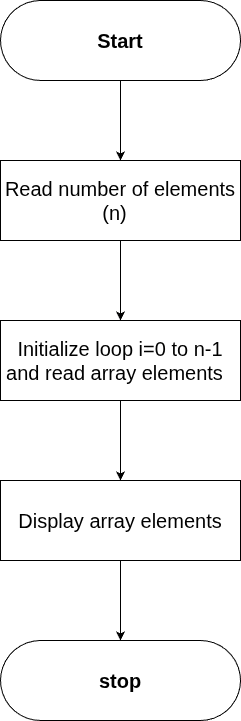

The diagram above was exported from draw.io. Its source (the exported page's mxGraphModel, read from the mxfile embedded in the PNG):
<mxGraphModel dx="1342" dy="737" grid="1" gridSize="10" guides="1" tooltips="1" connect="1" arrows="1" fold="1" page="1" pageScale="1" pageWidth="827" pageHeight="1169" math="0" shadow="0">
  <root>
    <mxCell id="0" />
    <mxCell id="1" parent="0" />
    <mxCell id="_8oLx34nt2rCVUw7FEOk-1" value="" style="rounded=1;whiteSpace=wrap;html=1;arcSize=50;" vertex="1" parent="1">
      <mxGeometry x="280" y="80" width="240" height="80" as="geometry" />
    </mxCell>
    <mxCell id="_8oLx34nt2rCVUw7FEOk-14" value="" style="edgeStyle=orthogonalEdgeStyle;rounded=0;orthogonalLoop=1;jettySize=auto;html=1;" edge="1" parent="1" source="_8oLx34nt2rCVUw7FEOk-2" target="_8oLx34nt2rCVUw7FEOk-6">
      <mxGeometry relative="1" as="geometry" />
    </mxCell>
    <mxCell id="_8oLx34nt2rCVUw7FEOk-2" value="&lt;b&gt;&lt;font&gt;Start&lt;/font&gt;&lt;/b&gt;" style="text;html=1;whiteSpace=wrap;strokeColor=none;fillColor=none;align=center;verticalAlign=middle;rounded=0;fontSize=20;" vertex="1" parent="1">
      <mxGeometry x="280" y="80" width="240" height="80" as="geometry" />
    </mxCell>
    <mxCell id="_8oLx34nt2rCVUw7FEOk-4" value="" style="rounded=0;whiteSpace=wrap;html=1;" vertex="1" parent="1">
      <mxGeometry x="280" y="240" width="240" height="80" as="geometry" />
    </mxCell>
    <mxCell id="_8oLx34nt2rCVUw7FEOk-15" value="" style="edgeStyle=orthogonalEdgeStyle;rounded=0;orthogonalLoop=1;jettySize=auto;html=1;" edge="1" parent="1" source="_8oLx34nt2rCVUw7FEOk-6" target="_8oLx34nt2rCVUw7FEOk-8">
      <mxGeometry relative="1" as="geometry" />
    </mxCell>
    <mxCell id="_8oLx34nt2rCVUw7FEOk-6" value="&lt;div&gt;Read number of&amp;nbsp;&lt;span style=&quot;background-color: transparent; color: light-dark(rgb(0, 0, 0), rgb(255, 255, 255));&quot;&gt;elements (n)&amp;nbsp;&amp;nbsp;&lt;/span&gt;&lt;/div&gt;" style="text;html=1;whiteSpace=wrap;strokeColor=none;fillColor=none;align=center;verticalAlign=middle;rounded=0;fontSize=20;" vertex="1" parent="1">
      <mxGeometry x="280" y="240" width="240" height="80" as="geometry" />
    </mxCell>
    <mxCell id="_8oLx34nt2rCVUw7FEOk-7" value="" style="rounded=0;whiteSpace=wrap;html=1;" vertex="1" parent="1">
      <mxGeometry x="280" y="400" width="240" height="80" as="geometry" />
    </mxCell>
    <mxCell id="_8oLx34nt2rCVUw7FEOk-16" value="" style="edgeStyle=orthogonalEdgeStyle;rounded=0;orthogonalLoop=1;jettySize=auto;html=1;" edge="1" parent="1" source="_8oLx34nt2rCVUw7FEOk-8" target="_8oLx34nt2rCVUw7FEOk-10">
      <mxGeometry relative="1" as="geometry" />
    </mxCell>
    <mxCell id="_8oLx34nt2rCVUw7FEOk-8" value="&lt;div&gt;Initialize loop i=0&amp;nbsp;&lt;span style=&quot;background-color: transparent; color: light-dark(rgb(0, 0, 0), rgb(255, 255, 255));&quot;&gt;to n-1 and read&amp;nbsp;&lt;/span&gt;&lt;span style=&quot;background-color: transparent; color: light-dark(rgb(0, 0, 0), rgb(255, 255, 255));&quot;&gt;array elements&amp;nbsp;&amp;nbsp;&lt;/span&gt;&lt;/div&gt;" style="text;html=1;whiteSpace=wrap;strokeColor=none;fillColor=none;align=center;verticalAlign=middle;rounded=0;fontSize=20;" vertex="1" parent="1">
      <mxGeometry x="280" y="400" width="240" height="80" as="geometry" />
    </mxCell>
    <mxCell id="_8oLx34nt2rCVUw7FEOk-9" value="" style="rounded=0;whiteSpace=wrap;html=1;" vertex="1" parent="1">
      <mxGeometry x="280" y="560" width="240" height="80" as="geometry" />
    </mxCell>
    <mxCell id="_8oLx34nt2rCVUw7FEOk-17" value="" style="edgeStyle=orthogonalEdgeStyle;rounded=0;orthogonalLoop=1;jettySize=auto;html=1;" edge="1" parent="1" source="_8oLx34nt2rCVUw7FEOk-10" target="_8oLx34nt2rCVUw7FEOk-13">
      <mxGeometry relative="1" as="geometry" />
    </mxCell>
    <mxCell id="_8oLx34nt2rCVUw7FEOk-10" value="Display array elements" style="text;html=1;whiteSpace=wrap;strokeColor=none;fillColor=none;align=center;verticalAlign=middle;rounded=0;fontSize=20;" vertex="1" parent="1">
      <mxGeometry x="280" y="560" width="240" height="80" as="geometry" />
    </mxCell>
    <mxCell id="_8oLx34nt2rCVUw7FEOk-12" value="" style="rounded=1;whiteSpace=wrap;html=1;arcSize=50;" vertex="1" parent="1">
      <mxGeometry x="280" y="720" width="240" height="80" as="geometry" />
    </mxCell>
    <mxCell id="_8oLx34nt2rCVUw7FEOk-13" value="&lt;b&gt;stop&lt;/b&gt;" style="text;html=1;whiteSpace=wrap;strokeColor=none;fillColor=none;align=center;verticalAlign=middle;rounded=0;fontSize=20;" vertex="1" parent="1">
      <mxGeometry x="280" y="720" width="240" height="80" as="geometry" />
    </mxCell>
  </root>
</mxGraphModel>